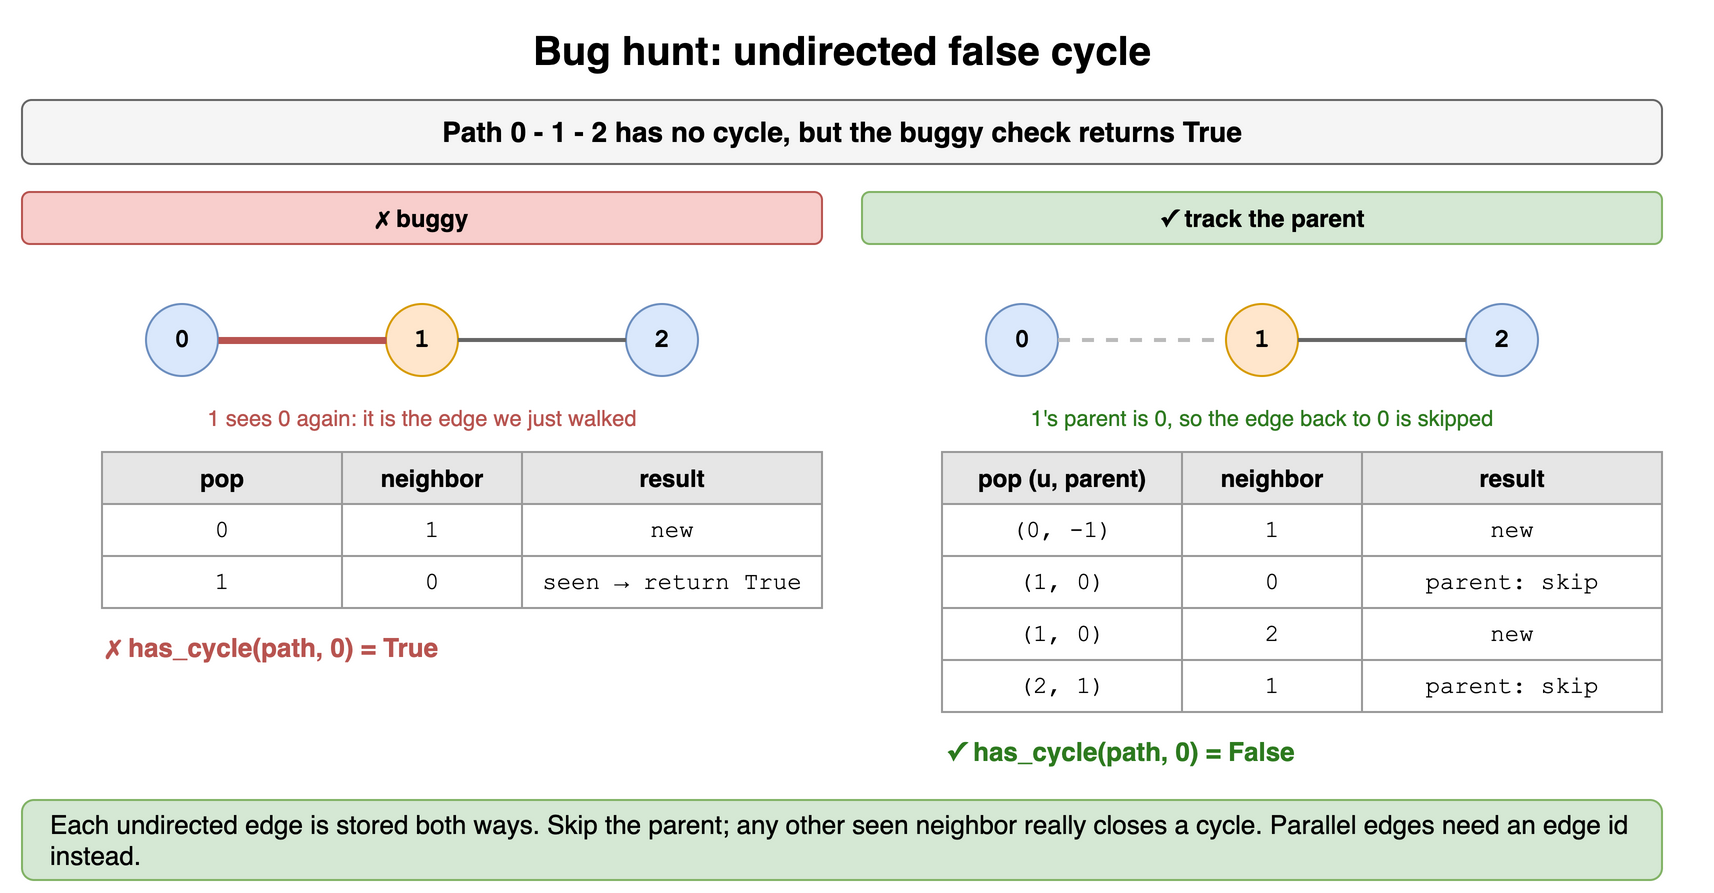

The diagram above was exported from draw.io. Its source (the exported page's mxGraphModel, read from the mxfile embedded in the PNG):
<mxGraphModel dx="900" dy="456" grid="1" gridSize="10" guides="1" tooltips="1" connect="1" arrows="1" fold="1" page="1" pageScale="1" pageWidth="900" pageHeight="456" math="0" shadow="0">
  <root>
    <mxCell id="0" />
    <mxCell id="1" parent="0" />
    <mxCell id="d111" value="Bug hunt: undirected false cycle" style="text;html=1;align=center;verticalAlign=middle;whiteSpace=wrap;fontSize=20;fontStyle=1;" vertex="1" parent="1">
      <mxGeometry x="40" y="10" width="820" height="30" as="geometry" />
    </mxCell>
    <mxCell id="d112" value="Path 0 - 1 - 2 has no cycle, but the buggy check returns True" style="rounded=1;whiteSpace=wrap;html=1;fillColor=#f5f5f5;strokeColor=#666666;fontStyle=1;fontSize=14;" vertex="1" parent="1">
      <mxGeometry x="40" y="50" width="820" height="32" as="geometry" />
    </mxCell>
    <mxCell id="d113" value="&lt;b&gt;✗ buggy&lt;/b&gt;" style="rounded=1;whiteSpace=wrap;html=1;fillColor=#f8cecc;strokeColor=#b85450;fontSize=12;" vertex="1" parent="1">
      <mxGeometry x="40" y="96" width="400" height="26" as="geometry" />
    </mxCell>
    <mxCell id="d114" value="0" style="ellipse;whiteSpace=wrap;html=1;fontStyle=1;fontSize=13;fontFamily=Courier New;fillColor=#dae8fc;strokeColor=#6c8ebf;" vertex="1" parent="1">
      <mxGeometry x="102.0" y="152.0" width="36" height="36" as="geometry" />
    </mxCell>
    <mxCell id="d115" value="1" style="ellipse;whiteSpace=wrap;html=1;fontStyle=1;fontSize=13;fontFamily=Courier New;fillColor=#ffe6cc;strokeColor=#d79b00;" vertex="1" parent="1">
      <mxGeometry x="222.0" y="152.0" width="36" height="36" as="geometry" />
    </mxCell>
    <mxCell id="d116" value="2" style="ellipse;whiteSpace=wrap;html=1;fontStyle=1;fontSize=13;fontFamily=Courier New;fillColor=#dae8fc;strokeColor=#6c8ebf;" vertex="1" parent="1">
      <mxGeometry x="342.0" y="152.0" width="36" height="36" as="geometry" />
    </mxCell>
    <mxCell id="d117" value="" style="endArrow=none;html=1;strokeWidth=3.5;strokeColor=#b85450;fontSize=12;fontStyle=1;labelBackgroundColor=#ffffff;fontFamily=Courier New;" edge="1" parent="1" source="d114" target="d115">
      <mxGeometry relative="1" as="geometry" />
    </mxCell>
    <mxCell id="d118" value="" style="endArrow=none;html=1;strokeWidth=2;strokeColor=#666666;fontSize=12;fontStyle=1;labelBackgroundColor=#ffffff;fontFamily=Courier New;" edge="1" parent="1" source="d115" target="d116">
      <mxGeometry relative="1" as="geometry" />
    </mxCell>
    <mxCell id="d119" value="1 sees 0 again: it is the edge we just walked" style="text;html=1;whiteSpace=wrap;fontSize=11;align=center;fontColor=#b85450;" vertex="1" parent="1">
      <mxGeometry x="40" y="196" width="400" height="18" as="geometry" />
    </mxCell>
    <mxCell id="d1110" value="pop" style="whiteSpace=wrap;html=1;fillColor=#e6e6e6;strokeColor=#999999;fontStyle=1;fontSize=12;" vertex="1" parent="1">
      <mxGeometry x="80" y="226" width="120" height="26" as="geometry" />
    </mxCell>
    <mxCell id="d1111" value="neighbor" style="whiteSpace=wrap;html=1;fillColor=#e6e6e6;strokeColor=#999999;fontStyle=1;fontSize=12;" vertex="1" parent="1">
      <mxGeometry x="200" y="226" width="90" height="26" as="geometry" />
    </mxCell>
    <mxCell id="d1112" value="result" style="whiteSpace=wrap;html=1;fillColor=#e6e6e6;strokeColor=#999999;fontStyle=1;fontSize=12;" vertex="1" parent="1">
      <mxGeometry x="290" y="226" width="150" height="26" as="geometry" />
    </mxCell>
    <mxCell id="d1113" value="0" style="whiteSpace=wrap;html=1;strokeColor=#999999;fontSize=12;fillColor=#ffffff;fontFamily=Courier New;" vertex="1" parent="1">
      <mxGeometry x="80" y="252" width="120" height="26" as="geometry" />
    </mxCell>
    <mxCell id="d1114" value="1" style="whiteSpace=wrap;html=1;strokeColor=#999999;fontSize=12;fillColor=#ffffff;fontFamily=Courier New;" vertex="1" parent="1">
      <mxGeometry x="200" y="252" width="90" height="26" as="geometry" />
    </mxCell>
    <mxCell id="d1115" value="new" style="whiteSpace=wrap;html=1;strokeColor=#999999;fontSize=12;fillColor=#ffffff;fontFamily=Courier New;" vertex="1" parent="1">
      <mxGeometry x="290" y="252" width="150" height="26" as="geometry" />
    </mxCell>
    <mxCell id="d1116" value="1" style="whiteSpace=wrap;html=1;strokeColor=#999999;fontSize=12;fillColor=#ffffff;fontFamily=Courier New;" vertex="1" parent="1">
      <mxGeometry x="80" y="278" width="120" height="26" as="geometry" />
    </mxCell>
    <mxCell id="d1117" value="0" style="whiteSpace=wrap;html=1;strokeColor=#999999;fontSize=12;fillColor=#ffffff;fontFamily=Courier New;" vertex="1" parent="1">
      <mxGeometry x="200" y="278" width="90" height="26" as="geometry" />
    </mxCell>
    <mxCell id="d1118" value="seen → return True" style="whiteSpace=wrap;html=1;strokeColor=#999999;fontSize=12;fillColor=#ffffff;fontFamily=Courier New;" vertex="1" parent="1">
      <mxGeometry x="290" y="278" width="150" height="26" as="geometry" />
    </mxCell>
    <mxCell id="d1119" value="✗ has_cycle(path, 0) = True" style="text;html=1;whiteSpace=wrap;fontSize=11;fontStyle=1;fontSize=13;verticalAlign=middle;fontColor=#b85450;align=left;" vertex="1" parent="1">
      <mxGeometry x="80" y="312" width="380" height="24" as="geometry" />
    </mxCell>
    <mxCell id="d1120" value="&lt;b&gt;✓ track the parent&lt;/b&gt;" style="rounded=1;whiteSpace=wrap;html=1;fillColor=#d5e8d4;strokeColor=#82b366;fontSize=12;" vertex="1" parent="1">
      <mxGeometry x="460" y="96" width="400" height="26" as="geometry" />
    </mxCell>
    <mxCell id="d1121" value="0" style="ellipse;whiteSpace=wrap;html=1;fontStyle=1;fontSize=13;fontFamily=Courier New;fillColor=#dae8fc;strokeColor=#6c8ebf;" vertex="1" parent="1">
      <mxGeometry x="522.0" y="152.0" width="36" height="36" as="geometry" />
    </mxCell>
    <mxCell id="d1122" value="1" style="ellipse;whiteSpace=wrap;html=1;fontStyle=1;fontSize=13;fontFamily=Courier New;fillColor=#ffe6cc;strokeColor=#d79b00;" vertex="1" parent="1">
      <mxGeometry x="642.0" y="152.0" width="36" height="36" as="geometry" />
    </mxCell>
    <mxCell id="d1123" value="2" style="ellipse;whiteSpace=wrap;html=1;fontStyle=1;fontSize=13;fontFamily=Courier New;fillColor=#dae8fc;strokeColor=#6c8ebf;" vertex="1" parent="1">
      <mxGeometry x="762.0" y="152.0" width="36" height="36" as="geometry" />
    </mxCell>
    <mxCell id="d1124" value="" style="endArrow=none;html=1;strokeWidth=2;strokeColor=#bbbbbb;fontSize=12;fontStyle=1;labelBackgroundColor=#ffffff;fontFamily=Courier New;dashed=1;" edge="1" parent="1" source="d1121" target="d1122">
      <mxGeometry relative="1" as="geometry" />
    </mxCell>
    <mxCell id="d1125" value="" style="endArrow=none;html=1;strokeWidth=2;strokeColor=#666666;fontSize=12;fontStyle=1;labelBackgroundColor=#ffffff;fontFamily=Courier New;" edge="1" parent="1" source="d1122" target="d1123">
      <mxGeometry relative="1" as="geometry" />
    </mxCell>
    <mxCell id="d1126" value="1's parent is 0, so the edge back to 0 is skipped" style="text;html=1;whiteSpace=wrap;fontSize=11;align=center;fontColor=#2d7a1f;" vertex="1" parent="1">
      <mxGeometry x="460" y="196" width="400" height="18" as="geometry" />
    </mxCell>
    <mxCell id="d1127" value="pop (u, parent)" style="whiteSpace=wrap;html=1;fillColor=#e6e6e6;strokeColor=#999999;fontStyle=1;fontSize=12;" vertex="1" parent="1">
      <mxGeometry x="500" y="226" width="120" height="26" as="geometry" />
    </mxCell>
    <mxCell id="d1128" value="neighbor" style="whiteSpace=wrap;html=1;fillColor=#e6e6e6;strokeColor=#999999;fontStyle=1;fontSize=12;" vertex="1" parent="1">
      <mxGeometry x="620" y="226" width="90" height="26" as="geometry" />
    </mxCell>
    <mxCell id="d1129" value="result" style="whiteSpace=wrap;html=1;fillColor=#e6e6e6;strokeColor=#999999;fontStyle=1;fontSize=12;" vertex="1" parent="1">
      <mxGeometry x="710" y="226" width="150" height="26" as="geometry" />
    </mxCell>
    <mxCell id="d1130" value="(0, -1)" style="whiteSpace=wrap;html=1;strokeColor=#999999;fontSize=12;fillColor=#ffffff;fontFamily=Courier New;" vertex="1" parent="1">
      <mxGeometry x="500" y="252" width="120" height="26" as="geometry" />
    </mxCell>
    <mxCell id="d1131" value="1" style="whiteSpace=wrap;html=1;strokeColor=#999999;fontSize=12;fillColor=#ffffff;fontFamily=Courier New;" vertex="1" parent="1">
      <mxGeometry x="620" y="252" width="90" height="26" as="geometry" />
    </mxCell>
    <mxCell id="d1132" value="new" style="whiteSpace=wrap;html=1;strokeColor=#999999;fontSize=12;fillColor=#ffffff;fontFamily=Courier New;" vertex="1" parent="1">
      <mxGeometry x="710" y="252" width="150" height="26" as="geometry" />
    </mxCell>
    <mxCell id="d1133" value="(1, 0)" style="whiteSpace=wrap;html=1;strokeColor=#999999;fontSize=12;fillColor=#ffffff;fontFamily=Courier New;" vertex="1" parent="1">
      <mxGeometry x="500" y="278" width="120" height="26" as="geometry" />
    </mxCell>
    <mxCell id="d1134" value="0" style="whiteSpace=wrap;html=1;strokeColor=#999999;fontSize=12;fillColor=#ffffff;fontFamily=Courier New;" vertex="1" parent="1">
      <mxGeometry x="620" y="278" width="90" height="26" as="geometry" />
    </mxCell>
    <mxCell id="d1135" value="parent: skip" style="whiteSpace=wrap;html=1;strokeColor=#999999;fontSize=12;fillColor=#ffffff;fontFamily=Courier New;" vertex="1" parent="1">
      <mxGeometry x="710" y="278" width="150" height="26" as="geometry" />
    </mxCell>
    <mxCell id="d1136" value="(1, 0)" style="whiteSpace=wrap;html=1;strokeColor=#999999;fontSize=12;fillColor=#ffffff;fontFamily=Courier New;" vertex="1" parent="1">
      <mxGeometry x="500" y="304" width="120" height="26" as="geometry" />
    </mxCell>
    <mxCell id="d1137" value="2" style="whiteSpace=wrap;html=1;strokeColor=#999999;fontSize=12;fillColor=#ffffff;fontFamily=Courier New;" vertex="1" parent="1">
      <mxGeometry x="620" y="304" width="90" height="26" as="geometry" />
    </mxCell>
    <mxCell id="d1138" value="new" style="whiteSpace=wrap;html=1;strokeColor=#999999;fontSize=12;fillColor=#ffffff;fontFamily=Courier New;" vertex="1" parent="1">
      <mxGeometry x="710" y="304" width="150" height="26" as="geometry" />
    </mxCell>
    <mxCell id="d1139" value="(2, 1)" style="whiteSpace=wrap;html=1;strokeColor=#999999;fontSize=12;fillColor=#ffffff;fontFamily=Courier New;" vertex="1" parent="1">
      <mxGeometry x="500" y="330" width="120" height="26" as="geometry" />
    </mxCell>
    <mxCell id="d1140" value="1" style="whiteSpace=wrap;html=1;strokeColor=#999999;fontSize=12;fillColor=#ffffff;fontFamily=Courier New;" vertex="1" parent="1">
      <mxGeometry x="620" y="330" width="90" height="26" as="geometry" />
    </mxCell>
    <mxCell id="d1141" value="parent: skip" style="whiteSpace=wrap;html=1;strokeColor=#999999;fontSize=12;fillColor=#ffffff;fontFamily=Courier New;" vertex="1" parent="1">
      <mxGeometry x="710" y="330" width="150" height="26" as="geometry" />
    </mxCell>
    <mxCell id="d1142" value="✓ has_cycle(path, 0) = False" style="text;html=1;whiteSpace=wrap;fontSize=11;fontStyle=1;fontSize=13;verticalAlign=middle;fontColor=#2d7a1f;align=left;" vertex="1" parent="1">
      <mxGeometry x="500" y="364" width="380" height="24" as="geometry" />
    </mxCell>
    <mxCell id="d1143" value="Each undirected edge is stored both ways. Skip the parent; any other seen neighbor really closes a cycle. Parallel edges need an edge id instead." style="rounded=1;whiteSpace=wrap;html=1;fillColor=#d5e8d4;strokeColor=#82b366;fontSize=13;align=left;spacingLeft=12;" vertex="1" parent="1">
      <mxGeometry x="40" y="400" width="820" height="40" as="geometry" />
    </mxCell>
  </root>
</mxGraphModel>